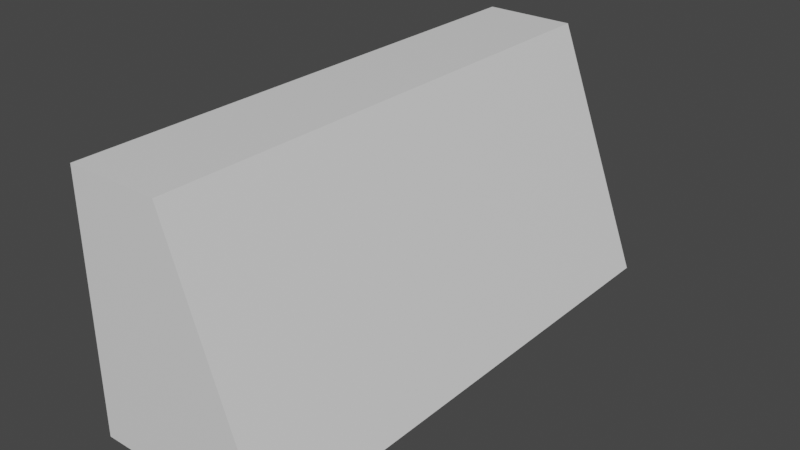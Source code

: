 # Source: Wall_Large.blend  (saved by Blender 2.80.44; exported with 4.5.12 LTS)
import bpy
from mathutils import Matrix  # noqa: F401  (used for matrix-valued properties, if any)

bpy.ops.wm.read_factory_settings(use_empty=True)
scene = bpy.context.scene
scene.name = 'Scene'

# ---- collections
col_collection = bpy.data.collections.new('Collection'); scene.collection.children.link(col_collection)

# ---- materials (node trees are filled in below, after node groups)
mat_material = bpy.data.materials.new('Material')
mat_material.alpha_threshold = 0.0
mat_material.use_transparent_shadow = False
mat_material.roughness = 0.5
mat_material.line_color = (0.0, 0.0, 0.0, 1.0)

# ---- material node trees
mat_material.use_nodes = True; mat_material.node_tree.nodes.clear()
_N = mat_material.node_tree.nodes; _L = mat_material.node_tree.links
n0 = _N.new('ShaderNodeOutputMaterial'); n0.name = 'Material Output'; n0.location = (300, 300)
n1 = _N.new('ShaderNodeBsdfPrincipled'); n1.name = 'Principled BSDF'; n1.location = (10, 300)
n1.distribution = 'GGX'
n1.subsurface_method = 'BURLEY'
n1.inputs[3].default_value = 1.45
_L.new(n1.outputs[0], n0.inputs[0])
n0.is_active_output = True

# ---- world
world_world = bpy.data.worlds.new('World'); scene.world = world_world
world_world.use_nodes = True; world_world.node_tree.nodes.clear()
_N = world_world.node_tree.nodes; _L = world_world.node_tree.links
n0 = _N.new('ShaderNodeOutputWorld'); n0.name = 'World Output'; n0.location = (300, 300)
n1 = _N.new('ShaderNodeBackground'); n1.name = 'Background'; n1.location = (10, 300)
n1.inputs[0].default_value = (0.05088, 0.05088, 0.05088, 1.0)
_L.new(n1.outputs[0], n0.inputs[0])
n0.is_active_output = True
world_world.color = (0.05088, 0.05088, 0.05088)
world_world.use_sun_shadow = False
world_world.sun_shadow_jitter_overblur = 0.0

# ---- meshes
me_cube = bpy.data.meshes.new('Cube')
me_cube.from_pydata([(0.0, 0.5, 2.0), (1.0, 0.5, 0.0), (0.0, -0.5, 2.0), (1.0, -0.5, 0.0), (-1.0, 0.5, 2.0), (-1.0, 0.5, 0.0), (-1.0, -0.5, 2.0), (-1.0, -0.5, 0.0)], [], [(0, 4, 6, 2), (3, 2, 6, 7), (7, 6, 4, 5), (5, 1, 3, 7), (1, 0, 2, 3), (5, 4, 0, 1)])
_uv = me_cube.uv_layers.new(name='UVMap')
_uv.uv.foreach_set('vector', [0.375, 0.0, 0.625, 0.0, 0.625, 0.25, 0.375, 0.25, 0.375, 0.25, 0.625, 0.25, 0.625, 0.5, 0.375, 0.5, 0.375, 0.5, 0.625, 0.5, 0.625, 0.75, 0.375, 0.75, 0.375, 0.75, 0.625, 0.75, 0.625, 1.0, 0.375, 1.0, 0.125, 0.5, 0.375, 0.5, 0.375, 0.75, 0.125, 0.75, 0.625, 0.5, 0.875, 0.5, 0.875, 0.75, 0.625, 0.75])
me_cube.materials.append(mat_material)
me_cube.use_remesh_preserve_volume = False
me_cube.use_remesh_preserve_attributes = False
me_cube.use_mirror_vertex_groups = False
me_cube.update()

# ---- objects
ob_cube = bpy.data.objects.new('Cube', me_cube)

# ---- transforms, parenting, visibility, modifiers, constraints
ob_cube.location = (0.0, 0.0, 0.0)
ob_cube.scale = (15.0, 85.0, 20.0)
ob_cube.lock_rotations_4d = False
ob_cube.empty_display_type = 'ARROWS'
ob_cube.lineart.crease_threshold = 0.0

# ---- collection membership
col_collection.objects.link(ob_cube)

# ---- scene / render settings (as saved in the file)
scene.frame_start = 1; scene.frame_end = 250; scene.frame_set(1)
scene.render.engine = 'BLENDER_EEVEE_NEXT'
scene.cycles.use_denoising = False
scene.cycles.samples = 128
scene.cycles.sampling_pattern = 'TABULATED_SOBOL'
scene.cycles.use_adaptive_sampling = False
scene.cycles.use_light_tree = False
scene.view_settings.view_transform = 'Filmic'
bpy.context.view_layer.update()

# ---- added for rendering (the .blend has no active camera and no usable light): camera, sun
cam_auto = bpy.data.cameras.new('AutoCamera')
cam_auto.lens = 50.0
cam_auto.sensor_width = 36.0
cam_auto.clip_end = 1601.28
ob_auto_camera = bpy.data.objects.new('AutoCamera', cam_auto)
scene.collection.objects.link(ob_auto_camera)
ob_auto_camera.location = (91.2414, -109.49, 92.9931)
ob_auto_camera.rotation_euler = (1.09748, -7.21219e-08, 0.694738)
scene.camera = ob_auto_camera
light_auto_sun = bpy.data.lights.new('AutoSun', 'SUN')
light_auto_sun.energy = 3.0
light_auto_sun.angle = 0.0523599
ob_auto_sun = bpy.data.objects.new('AutoSun', light_auto_sun)
scene.collection.objects.link(ob_auto_sun)
ob_auto_sun.rotation_euler = (0.872665, 0.174533, 0.523599)
bpy.context.view_layer.update()
